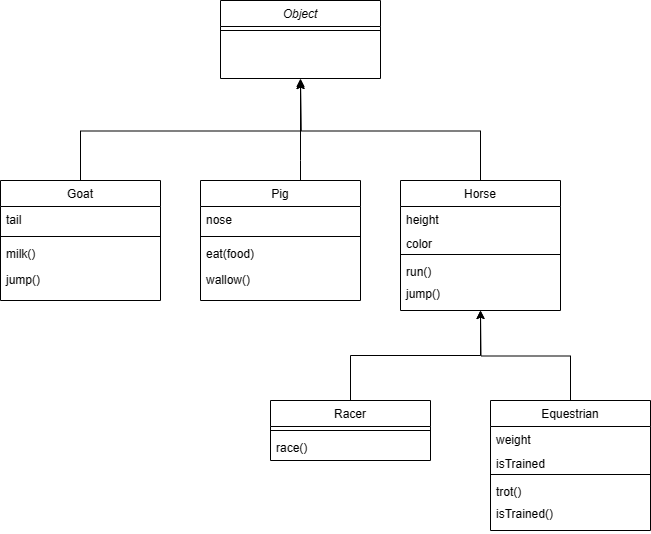

The diagram above was exported from draw.io. Its source (the exported page's mxGraphModel, read from the mxfile embedded in the PNG):
<mxGraphModel dx="789" dy="567" grid="1" gridSize="10" guides="1" tooltips="1" connect="1" arrows="1" fold="1" page="1" pageScale="1" pageWidth="827" pageHeight="1169" math="0" shadow="0">
  <root>
    <mxCell id="WIyWlLk6GJQsqaUBKTNV-0" />
    <mxCell id="WIyWlLk6GJQsqaUBKTNV-1" parent="WIyWlLk6GJQsqaUBKTNV-0" />
    <mxCell id="zkfFHV4jXpPFQw0GAbJ--0" value="Object" style="swimlane;fontStyle=2;align=center;verticalAlign=top;childLayout=stackLayout;horizontal=1;startSize=26;horizontalStack=0;resizeParent=1;resizeLast=0;collapsible=1;marginBottom=0;rounded=0;shadow=0;strokeWidth=1;" parent="WIyWlLk6GJQsqaUBKTNV-1" vertex="1">
      <mxGeometry x="340" y="180" width="160" height="78" as="geometry">
        <mxRectangle x="230" y="140" width="160" height="26" as="alternateBounds" />
      </mxGeometry>
    </mxCell>
    <mxCell id="zkfFHV4jXpPFQw0GAbJ--4" value="" style="line;html=1;strokeWidth=1;align=left;verticalAlign=middle;spacingTop=-1;spacingLeft=3;spacingRight=3;rotatable=0;labelPosition=right;points=[];portConstraint=eastwest;" parent="zkfFHV4jXpPFQw0GAbJ--0" vertex="1">
      <mxGeometry y="26" width="160" height="8" as="geometry" />
    </mxCell>
    <mxCell id="SdpQCAxeD79zZsFjGxt0-30" style="edgeStyle=orthogonalEdgeStyle;rounded=0;orthogonalLoop=1;jettySize=auto;html=1;exitX=0.5;exitY=0;exitDx=0;exitDy=0;" edge="1" parent="WIyWlLk6GJQsqaUBKTNV-1" source="zkfFHV4jXpPFQw0GAbJ--6">
      <mxGeometry relative="1" as="geometry">
        <mxPoint x="420" y="260" as="targetPoint" />
      </mxGeometry>
    </mxCell>
    <mxCell id="zkfFHV4jXpPFQw0GAbJ--6" value="Goat" style="swimlane;fontStyle=0;align=center;verticalAlign=top;childLayout=stackLayout;horizontal=1;startSize=26;horizontalStack=0;resizeParent=1;resizeLast=0;collapsible=1;marginBottom=0;rounded=0;shadow=0;strokeWidth=1;" parent="WIyWlLk6GJQsqaUBKTNV-1" vertex="1">
      <mxGeometry x="120" y="360" width="160" height="120" as="geometry">
        <mxRectangle x="130" y="380" width="160" height="26" as="alternateBounds" />
      </mxGeometry>
    </mxCell>
    <mxCell id="zkfFHV4jXpPFQw0GAbJ--7" value="tail" style="text;align=left;verticalAlign=top;spacingLeft=4;spacingRight=4;overflow=hidden;rotatable=0;points=[[0,0.5],[1,0.5]];portConstraint=eastwest;" parent="zkfFHV4jXpPFQw0GAbJ--6" vertex="1">
      <mxGeometry y="26" width="160" height="26" as="geometry" />
    </mxCell>
    <mxCell id="zkfFHV4jXpPFQw0GAbJ--9" value="" style="line;html=1;strokeWidth=1;align=left;verticalAlign=middle;spacingTop=-1;spacingLeft=3;spacingRight=3;rotatable=0;labelPosition=right;points=[];portConstraint=eastwest;" parent="zkfFHV4jXpPFQw0GAbJ--6" vertex="1">
      <mxGeometry y="52" width="160" height="8" as="geometry" />
    </mxCell>
    <mxCell id="zkfFHV4jXpPFQw0GAbJ--10" value="milk()" style="text;align=left;verticalAlign=top;spacingLeft=4;spacingRight=4;overflow=hidden;rotatable=0;points=[[0,0.5],[1,0.5]];portConstraint=eastwest;fontStyle=0" parent="zkfFHV4jXpPFQw0GAbJ--6" vertex="1">
      <mxGeometry y="60" width="160" height="26" as="geometry" />
    </mxCell>
    <mxCell id="zkfFHV4jXpPFQw0GAbJ--11" value="jump()" style="text;align=left;verticalAlign=top;spacingLeft=4;spacingRight=4;overflow=hidden;rotatable=0;points=[[0,0.5],[1,0.5]];portConstraint=eastwest;" parent="zkfFHV4jXpPFQw0GAbJ--6" vertex="1">
      <mxGeometry y="86" width="160" height="26" as="geometry" />
    </mxCell>
    <mxCell id="SdpQCAxeD79zZsFjGxt0-29" style="edgeStyle=orthogonalEdgeStyle;rounded=0;orthogonalLoop=1;jettySize=auto;html=1;entryX=0.5;entryY=1;entryDx=0;entryDy=0;" edge="1" parent="WIyWlLk6GJQsqaUBKTNV-1" source="SdpQCAxeD79zZsFjGxt0-1" target="zkfFHV4jXpPFQw0GAbJ--0">
      <mxGeometry relative="1" as="geometry">
        <Array as="points">
          <mxPoint x="420" y="340" />
          <mxPoint x="420" y="340" />
        </Array>
      </mxGeometry>
    </mxCell>
    <mxCell id="SdpQCAxeD79zZsFjGxt0-1" value="Pig" style="swimlane;fontStyle=0;align=center;verticalAlign=top;childLayout=stackLayout;horizontal=1;startSize=26;horizontalStack=0;resizeParent=1;resizeLast=0;collapsible=1;marginBottom=0;rounded=0;shadow=0;strokeWidth=1;" vertex="1" parent="WIyWlLk6GJQsqaUBKTNV-1">
      <mxGeometry x="320" y="360" width="160" height="120" as="geometry">
        <mxRectangle x="130" y="380" width="160" height="26" as="alternateBounds" />
      </mxGeometry>
    </mxCell>
    <mxCell id="SdpQCAxeD79zZsFjGxt0-2" value="nose" style="text;align=left;verticalAlign=top;spacingLeft=4;spacingRight=4;overflow=hidden;rotatable=0;points=[[0,0.5],[1,0.5]];portConstraint=eastwest;" vertex="1" parent="SdpQCAxeD79zZsFjGxt0-1">
      <mxGeometry y="26" width="160" height="26" as="geometry" />
    </mxCell>
    <mxCell id="SdpQCAxeD79zZsFjGxt0-3" value="" style="line;html=1;strokeWidth=1;align=left;verticalAlign=middle;spacingTop=-1;spacingLeft=3;spacingRight=3;rotatable=0;labelPosition=right;points=[];portConstraint=eastwest;" vertex="1" parent="SdpQCAxeD79zZsFjGxt0-1">
      <mxGeometry y="52" width="160" height="8" as="geometry" />
    </mxCell>
    <mxCell id="SdpQCAxeD79zZsFjGxt0-4" value="eat(food)" style="text;align=left;verticalAlign=top;spacingLeft=4;spacingRight=4;overflow=hidden;rotatable=0;points=[[0,0.5],[1,0.5]];portConstraint=eastwest;fontStyle=0" vertex="1" parent="SdpQCAxeD79zZsFjGxt0-1">
      <mxGeometry y="60" width="160" height="26" as="geometry" />
    </mxCell>
    <mxCell id="SdpQCAxeD79zZsFjGxt0-5" value="wallow()" style="text;align=left;verticalAlign=top;spacingLeft=4;spacingRight=4;overflow=hidden;rotatable=0;points=[[0,0.5],[1,0.5]];portConstraint=eastwest;" vertex="1" parent="SdpQCAxeD79zZsFjGxt0-1">
      <mxGeometry y="86" width="160" height="26" as="geometry" />
    </mxCell>
    <mxCell id="SdpQCAxeD79zZsFjGxt0-31" style="edgeStyle=orthogonalEdgeStyle;rounded=0;orthogonalLoop=1;jettySize=auto;html=1;exitX=0.5;exitY=0;exitDx=0;exitDy=0;" edge="1" parent="WIyWlLk6GJQsqaUBKTNV-1" source="SdpQCAxeD79zZsFjGxt0-6">
      <mxGeometry relative="1" as="geometry">
        <mxPoint x="420" y="260" as="targetPoint" />
      </mxGeometry>
    </mxCell>
    <mxCell id="SdpQCAxeD79zZsFjGxt0-6" value="Horse" style="swimlane;fontStyle=0;align=center;verticalAlign=top;childLayout=stackLayout;horizontal=1;startSize=26;horizontalStack=0;resizeParent=1;resizeLast=0;collapsible=1;marginBottom=0;rounded=0;shadow=0;strokeWidth=1;" vertex="1" parent="WIyWlLk6GJQsqaUBKTNV-1">
      <mxGeometry x="520" y="360" width="160" height="130" as="geometry">
        <mxRectangle x="130" y="380" width="160" height="26" as="alternateBounds" />
      </mxGeometry>
    </mxCell>
    <mxCell id="SdpQCAxeD79zZsFjGxt0-11" value="height" style="text;align=left;verticalAlign=top;spacingLeft=4;spacingRight=4;overflow=hidden;rotatable=0;points=[[0,0.5],[1,0.5]];portConstraint=eastwest;" vertex="1" parent="SdpQCAxeD79zZsFjGxt0-6">
      <mxGeometry y="26" width="160" height="24" as="geometry" />
    </mxCell>
    <mxCell id="SdpQCAxeD79zZsFjGxt0-7" value="color" style="text;align=left;verticalAlign=top;spacingLeft=4;spacingRight=4;overflow=hidden;rotatable=0;points=[[0,0.5],[1,0.5]];portConstraint=eastwest;" vertex="1" parent="SdpQCAxeD79zZsFjGxt0-6">
      <mxGeometry y="50" width="160" height="20" as="geometry" />
    </mxCell>
    <mxCell id="SdpQCAxeD79zZsFjGxt0-8" value="" style="line;html=1;strokeWidth=1;align=left;verticalAlign=middle;spacingTop=-1;spacingLeft=3;spacingRight=3;rotatable=0;labelPosition=right;points=[];portConstraint=eastwest;" vertex="1" parent="SdpQCAxeD79zZsFjGxt0-6">
      <mxGeometry y="70" width="160" height="8" as="geometry" />
    </mxCell>
    <mxCell id="SdpQCAxeD79zZsFjGxt0-9" value="run()" style="text;align=left;verticalAlign=top;spacingLeft=4;spacingRight=4;overflow=hidden;rotatable=0;points=[[0,0.5],[1,0.5]];portConstraint=eastwest;fontStyle=0" vertex="1" parent="SdpQCAxeD79zZsFjGxt0-6">
      <mxGeometry y="78" width="160" height="22" as="geometry" />
    </mxCell>
    <mxCell id="SdpQCAxeD79zZsFjGxt0-10" value="jump()" style="text;align=left;verticalAlign=top;spacingLeft=4;spacingRight=4;overflow=hidden;rotatable=0;points=[[0,0.5],[1,0.5]];portConstraint=eastwest;" vertex="1" parent="SdpQCAxeD79zZsFjGxt0-6">
      <mxGeometry y="100" width="160" height="30" as="geometry" />
    </mxCell>
    <mxCell id="SdpQCAxeD79zZsFjGxt0-28" value="" style="edgeStyle=orthogonalEdgeStyle;rounded=0;orthogonalLoop=1;jettySize=auto;html=1;" edge="1" parent="WIyWlLk6GJQsqaUBKTNV-1" source="SdpQCAxeD79zZsFjGxt0-15" target="SdpQCAxeD79zZsFjGxt0-6">
      <mxGeometry relative="1" as="geometry" />
    </mxCell>
    <mxCell id="SdpQCAxeD79zZsFjGxt0-15" value="Racer" style="swimlane;fontStyle=0;align=center;verticalAlign=top;childLayout=stackLayout;horizontal=1;startSize=26;horizontalStack=0;resizeParent=1;resizeLast=0;collapsible=1;marginBottom=0;rounded=0;shadow=0;strokeWidth=1;" vertex="1" parent="WIyWlLk6GJQsqaUBKTNV-1">
      <mxGeometry x="390" y="580" width="160" height="60" as="geometry">
        <mxRectangle x="130" y="380" width="160" height="26" as="alternateBounds" />
      </mxGeometry>
    </mxCell>
    <mxCell id="SdpQCAxeD79zZsFjGxt0-18" value="" style="line;html=1;strokeWidth=1;align=left;verticalAlign=middle;spacingTop=-1;spacingLeft=3;spacingRight=3;rotatable=0;labelPosition=right;points=[];portConstraint=eastwest;" vertex="1" parent="SdpQCAxeD79zZsFjGxt0-15">
      <mxGeometry y="26" width="160" height="8" as="geometry" />
    </mxCell>
    <mxCell id="SdpQCAxeD79zZsFjGxt0-19" value="race()" style="text;align=left;verticalAlign=top;spacingLeft=4;spacingRight=4;overflow=hidden;rotatable=0;points=[[0,0.5],[1,0.5]];portConstraint=eastwest;fontStyle=0" vertex="1" parent="SdpQCAxeD79zZsFjGxt0-15">
      <mxGeometry y="34" width="160" height="26" as="geometry" />
    </mxCell>
    <mxCell id="SdpQCAxeD79zZsFjGxt0-38" style="edgeStyle=orthogonalEdgeStyle;rounded=0;orthogonalLoop=1;jettySize=auto;html=1;exitX=0.5;exitY=0;exitDx=0;exitDy=0;" edge="1" parent="WIyWlLk6GJQsqaUBKTNV-1" source="SdpQCAxeD79zZsFjGxt0-32">
      <mxGeometry relative="1" as="geometry">
        <mxPoint x="600" y="490" as="targetPoint" />
      </mxGeometry>
    </mxCell>
    <mxCell id="SdpQCAxeD79zZsFjGxt0-32" value="Equestrian" style="swimlane;fontStyle=0;align=center;verticalAlign=top;childLayout=stackLayout;horizontal=1;startSize=26;horizontalStack=0;resizeParent=1;resizeLast=0;collapsible=1;marginBottom=0;rounded=0;shadow=0;strokeWidth=1;" vertex="1" parent="WIyWlLk6GJQsqaUBKTNV-1">
      <mxGeometry x="610" y="580" width="160" height="130" as="geometry">
        <mxRectangle x="130" y="380" width="160" height="26" as="alternateBounds" />
      </mxGeometry>
    </mxCell>
    <mxCell id="SdpQCAxeD79zZsFjGxt0-33" value="weight" style="text;align=left;verticalAlign=top;spacingLeft=4;spacingRight=4;overflow=hidden;rotatable=0;points=[[0,0.5],[1,0.5]];portConstraint=eastwest;" vertex="1" parent="SdpQCAxeD79zZsFjGxt0-32">
      <mxGeometry y="26" width="160" height="24" as="geometry" />
    </mxCell>
    <mxCell id="SdpQCAxeD79zZsFjGxt0-34" value="isTrained" style="text;align=left;verticalAlign=top;spacingLeft=4;spacingRight=4;overflow=hidden;rotatable=0;points=[[0,0.5],[1,0.5]];portConstraint=eastwest;" vertex="1" parent="SdpQCAxeD79zZsFjGxt0-32">
      <mxGeometry y="50" width="160" height="20" as="geometry" />
    </mxCell>
    <mxCell id="SdpQCAxeD79zZsFjGxt0-35" value="" style="line;html=1;strokeWidth=1;align=left;verticalAlign=middle;spacingTop=-1;spacingLeft=3;spacingRight=3;rotatable=0;labelPosition=right;points=[];portConstraint=eastwest;" vertex="1" parent="SdpQCAxeD79zZsFjGxt0-32">
      <mxGeometry y="70" width="160" height="8" as="geometry" />
    </mxCell>
    <mxCell id="SdpQCAxeD79zZsFjGxt0-36" value="trot()" style="text;align=left;verticalAlign=top;spacingLeft=4;spacingRight=4;overflow=hidden;rotatable=0;points=[[0,0.5],[1,0.5]];portConstraint=eastwest;fontStyle=0" vertex="1" parent="SdpQCAxeD79zZsFjGxt0-32">
      <mxGeometry y="78" width="160" height="22" as="geometry" />
    </mxCell>
    <mxCell id="SdpQCAxeD79zZsFjGxt0-37" value="isTrained()" style="text;align=left;verticalAlign=top;spacingLeft=4;spacingRight=4;overflow=hidden;rotatable=0;points=[[0,0.5],[1,0.5]];portConstraint=eastwest;" vertex="1" parent="SdpQCAxeD79zZsFjGxt0-32">
      <mxGeometry y="100" width="160" height="30" as="geometry" />
    </mxCell>
  </root>
</mxGraphModel>